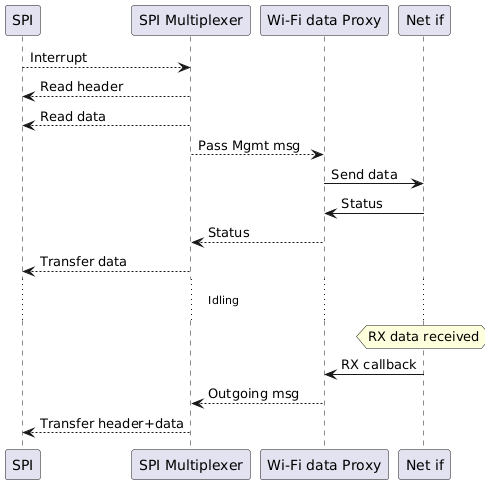

The diagram above was rendered by PlantUML. Its source (embedded in the PNG):
@startuml
participant SPI
participant SPIM as "SPI Multiplexer"
participant Proxy as "Wi-Fi data Proxy"
participant WiFiM as "Net if"
SPI --> SPIM: Interrupt
SPI <-- SPIM: Read header
SPI <-- SPIM: Read data
SPIM --> Proxy: Pass Mgmt msg
Proxy -> WiFiM: Send data
Proxy <- WiFiM: Status
Proxy --> SPIM: Status
SPIM --> SPI: Transfer data
... Idling ...
hnote over WiFiM: RX data received
WiFiM -> Proxy: RX callback
Proxy --> SPIM: Outgoing msg
SPIM --> SPI: Transfer header+data
@enduml